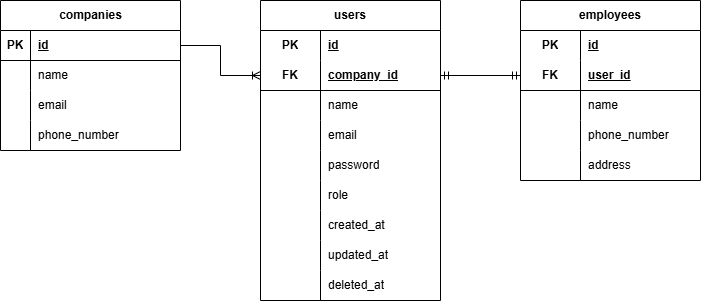

The diagram above was exported from draw.io. Its source (the exported page's mxGraphModel, read from the mxfile embedded in the PNG):
<mxGraphModel dx="619" dy="1519" grid="1" gridSize="10" guides="1" tooltips="1" connect="1" arrows="1" fold="1" page="1" pageScale="1" pageWidth="1920" pageHeight="1200" math="0" shadow="0">
  <root>
    <mxCell id="0" />
    <mxCell id="1" parent="0" />
    <mxCell id="F43fYiKjzl0yFHttaFm3-76" value="users" style="shape=table;startSize=30;container=1;collapsible=1;childLayout=tableLayout;fixedRows=1;rowLines=0;fontStyle=1;align=center;resizeLast=1;html=1;whiteSpace=wrap;" vertex="1" parent="1">
      <mxGeometry x="900" y="-740" width="180" height="300" as="geometry" />
    </mxCell>
    <mxCell id="F43fYiKjzl0yFHttaFm3-77" value="" style="shape=tableRow;horizontal=0;startSize=0;swimlaneHead=0;swimlaneBody=0;fillColor=none;collapsible=0;dropTarget=0;points=[[0,0.5],[1,0.5]];portConstraint=eastwest;top=0;left=0;right=0;bottom=0;html=1;" vertex="1" parent="F43fYiKjzl0yFHttaFm3-76">
      <mxGeometry y="30" width="180" height="30" as="geometry" />
    </mxCell>
    <mxCell id="F43fYiKjzl0yFHttaFm3-78" value="PK" style="shape=partialRectangle;connectable=0;fillColor=none;top=0;left=0;bottom=0;right=0;fontStyle=1;overflow=hidden;html=1;whiteSpace=wrap;" vertex="1" parent="F43fYiKjzl0yFHttaFm3-77">
      <mxGeometry width="60" height="30" as="geometry">
        <mxRectangle width="60" height="30" as="alternateBounds" />
      </mxGeometry>
    </mxCell>
    <mxCell id="F43fYiKjzl0yFHttaFm3-79" value="id" style="shape=partialRectangle;connectable=0;fillColor=none;top=0;left=0;bottom=0;right=0;align=left;spacingLeft=6;fontStyle=5;overflow=hidden;html=1;whiteSpace=wrap;" vertex="1" parent="F43fYiKjzl0yFHttaFm3-77">
      <mxGeometry x="60" width="120" height="30" as="geometry">
        <mxRectangle width="120" height="30" as="alternateBounds" />
      </mxGeometry>
    </mxCell>
    <mxCell id="F43fYiKjzl0yFHttaFm3-80" value="" style="shape=tableRow;horizontal=0;startSize=0;swimlaneHead=0;swimlaneBody=0;fillColor=none;collapsible=0;dropTarget=0;points=[[0,0.5],[1,0.5]];portConstraint=eastwest;top=0;left=0;right=0;bottom=1;html=1;" vertex="1" parent="F43fYiKjzl0yFHttaFm3-76">
      <mxGeometry y="60" width="180" height="30" as="geometry" />
    </mxCell>
    <mxCell id="F43fYiKjzl0yFHttaFm3-81" value="FK" style="shape=partialRectangle;connectable=0;fillColor=none;top=0;left=0;bottom=0;right=0;fontStyle=1;overflow=hidden;html=1;whiteSpace=wrap;" vertex="1" parent="F43fYiKjzl0yFHttaFm3-80">
      <mxGeometry width="60" height="30" as="geometry">
        <mxRectangle width="60" height="30" as="alternateBounds" />
      </mxGeometry>
    </mxCell>
    <mxCell id="F43fYiKjzl0yFHttaFm3-82" value="company_id" style="shape=partialRectangle;connectable=0;fillColor=none;top=0;left=0;bottom=0;right=0;align=left;spacingLeft=6;fontStyle=5;overflow=hidden;html=1;whiteSpace=wrap;" vertex="1" parent="F43fYiKjzl0yFHttaFm3-80">
      <mxGeometry x="60" width="120" height="30" as="geometry">
        <mxRectangle width="120" height="30" as="alternateBounds" />
      </mxGeometry>
    </mxCell>
    <mxCell id="F43fYiKjzl0yFHttaFm3-83" value="" style="shape=tableRow;horizontal=0;startSize=0;swimlaneHead=0;swimlaneBody=0;fillColor=none;collapsible=0;dropTarget=0;points=[[0,0.5],[1,0.5]];portConstraint=eastwest;top=0;left=0;right=0;bottom=0;html=1;" vertex="1" parent="F43fYiKjzl0yFHttaFm3-76">
      <mxGeometry y="90" width="180" height="30" as="geometry" />
    </mxCell>
    <mxCell id="F43fYiKjzl0yFHttaFm3-84" value="" style="shape=partialRectangle;connectable=0;fillColor=none;top=0;left=0;bottom=0;right=0;editable=1;overflow=hidden;html=1;whiteSpace=wrap;" vertex="1" parent="F43fYiKjzl0yFHttaFm3-83">
      <mxGeometry width="60" height="30" as="geometry">
        <mxRectangle width="60" height="30" as="alternateBounds" />
      </mxGeometry>
    </mxCell>
    <mxCell id="F43fYiKjzl0yFHttaFm3-85" value="name" style="shape=partialRectangle;connectable=0;fillColor=none;top=0;left=0;bottom=0;right=0;align=left;spacingLeft=6;overflow=hidden;html=1;whiteSpace=wrap;" vertex="1" parent="F43fYiKjzl0yFHttaFm3-83">
      <mxGeometry x="60" width="120" height="30" as="geometry">
        <mxRectangle width="120" height="30" as="alternateBounds" />
      </mxGeometry>
    </mxCell>
    <mxCell id="F43fYiKjzl0yFHttaFm3-86" value="" style="shape=tableRow;horizontal=0;startSize=0;swimlaneHead=0;swimlaneBody=0;fillColor=none;collapsible=0;dropTarget=0;points=[[0,0.5],[1,0.5]];portConstraint=eastwest;top=0;left=0;right=0;bottom=0;html=1;" vertex="1" parent="F43fYiKjzl0yFHttaFm3-76">
      <mxGeometry y="120" width="180" height="30" as="geometry" />
    </mxCell>
    <mxCell id="F43fYiKjzl0yFHttaFm3-87" value="" style="shape=partialRectangle;connectable=0;fillColor=none;top=0;left=0;bottom=0;right=0;editable=1;overflow=hidden;html=1;whiteSpace=wrap;" vertex="1" parent="F43fYiKjzl0yFHttaFm3-86">
      <mxGeometry width="60" height="30" as="geometry">
        <mxRectangle width="60" height="30" as="alternateBounds" />
      </mxGeometry>
    </mxCell>
    <mxCell id="F43fYiKjzl0yFHttaFm3-88" value="email" style="shape=partialRectangle;connectable=0;fillColor=none;top=0;left=0;bottom=0;right=0;align=left;spacingLeft=6;overflow=hidden;html=1;whiteSpace=wrap;" vertex="1" parent="F43fYiKjzl0yFHttaFm3-86">
      <mxGeometry x="60" width="120" height="30" as="geometry">
        <mxRectangle width="120" height="30" as="alternateBounds" />
      </mxGeometry>
    </mxCell>
    <mxCell id="F43fYiKjzl0yFHttaFm3-115" value="" style="shape=tableRow;horizontal=0;startSize=0;swimlaneHead=0;swimlaneBody=0;fillColor=none;collapsible=0;dropTarget=0;points=[[0,0.5],[1,0.5]];portConstraint=eastwest;top=0;left=0;right=0;bottom=0;html=1;" vertex="1" parent="F43fYiKjzl0yFHttaFm3-76">
      <mxGeometry y="150" width="180" height="30" as="geometry" />
    </mxCell>
    <mxCell id="F43fYiKjzl0yFHttaFm3-116" value="" style="shape=partialRectangle;connectable=0;fillColor=none;top=0;left=0;bottom=0;right=0;editable=1;overflow=hidden;html=1;whiteSpace=wrap;" vertex="1" parent="F43fYiKjzl0yFHttaFm3-115">
      <mxGeometry width="60" height="30" as="geometry">
        <mxRectangle width="60" height="30" as="alternateBounds" />
      </mxGeometry>
    </mxCell>
    <mxCell id="F43fYiKjzl0yFHttaFm3-117" value="password" style="shape=partialRectangle;connectable=0;fillColor=none;top=0;left=0;bottom=0;right=0;align=left;spacingLeft=6;overflow=hidden;html=1;whiteSpace=wrap;" vertex="1" parent="F43fYiKjzl0yFHttaFm3-115">
      <mxGeometry x="60" width="120" height="30" as="geometry">
        <mxRectangle width="120" height="30" as="alternateBounds" />
      </mxGeometry>
    </mxCell>
    <mxCell id="F43fYiKjzl0yFHttaFm3-118" value="" style="shape=tableRow;horizontal=0;startSize=0;swimlaneHead=0;swimlaneBody=0;fillColor=none;collapsible=0;dropTarget=0;points=[[0,0.5],[1,0.5]];portConstraint=eastwest;top=0;left=0;right=0;bottom=0;html=1;" vertex="1" parent="F43fYiKjzl0yFHttaFm3-76">
      <mxGeometry y="180" width="180" height="30" as="geometry" />
    </mxCell>
    <mxCell id="F43fYiKjzl0yFHttaFm3-119" value="" style="shape=partialRectangle;connectable=0;fillColor=none;top=0;left=0;bottom=0;right=0;editable=1;overflow=hidden;html=1;whiteSpace=wrap;" vertex="1" parent="F43fYiKjzl0yFHttaFm3-118">
      <mxGeometry width="60" height="30" as="geometry">
        <mxRectangle width="60" height="30" as="alternateBounds" />
      </mxGeometry>
    </mxCell>
    <mxCell id="F43fYiKjzl0yFHttaFm3-120" value="role" style="shape=partialRectangle;connectable=0;fillColor=none;top=0;left=0;bottom=0;right=0;align=left;spacingLeft=6;overflow=hidden;html=1;whiteSpace=wrap;" vertex="1" parent="F43fYiKjzl0yFHttaFm3-118">
      <mxGeometry x="60" width="120" height="30" as="geometry">
        <mxRectangle width="120" height="30" as="alternateBounds" />
      </mxGeometry>
    </mxCell>
    <mxCell id="F43fYiKjzl0yFHttaFm3-121" value="" style="shape=tableRow;horizontal=0;startSize=0;swimlaneHead=0;swimlaneBody=0;fillColor=none;collapsible=0;dropTarget=0;points=[[0,0.5],[1,0.5]];portConstraint=eastwest;top=0;left=0;right=0;bottom=0;html=1;" vertex="1" parent="F43fYiKjzl0yFHttaFm3-76">
      <mxGeometry y="210" width="180" height="30" as="geometry" />
    </mxCell>
    <mxCell id="F43fYiKjzl0yFHttaFm3-122" value="" style="shape=partialRectangle;connectable=0;fillColor=none;top=0;left=0;bottom=0;right=0;editable=1;overflow=hidden;html=1;whiteSpace=wrap;" vertex="1" parent="F43fYiKjzl0yFHttaFm3-121">
      <mxGeometry width="60" height="30" as="geometry">
        <mxRectangle width="60" height="30" as="alternateBounds" />
      </mxGeometry>
    </mxCell>
    <mxCell id="F43fYiKjzl0yFHttaFm3-123" value="created_at" style="shape=partialRectangle;connectable=0;fillColor=none;top=0;left=0;bottom=0;right=0;align=left;spacingLeft=6;overflow=hidden;html=1;whiteSpace=wrap;" vertex="1" parent="F43fYiKjzl0yFHttaFm3-121">
      <mxGeometry x="60" width="120" height="30" as="geometry">
        <mxRectangle width="120" height="30" as="alternateBounds" />
      </mxGeometry>
    </mxCell>
    <mxCell id="F43fYiKjzl0yFHttaFm3-124" value="" style="shape=tableRow;horizontal=0;startSize=0;swimlaneHead=0;swimlaneBody=0;fillColor=none;collapsible=0;dropTarget=0;points=[[0,0.5],[1,0.5]];portConstraint=eastwest;top=0;left=0;right=0;bottom=0;html=1;" vertex="1" parent="F43fYiKjzl0yFHttaFm3-76">
      <mxGeometry y="240" width="180" height="30" as="geometry" />
    </mxCell>
    <mxCell id="F43fYiKjzl0yFHttaFm3-125" value="" style="shape=partialRectangle;connectable=0;fillColor=none;top=0;left=0;bottom=0;right=0;editable=1;overflow=hidden;html=1;whiteSpace=wrap;" vertex="1" parent="F43fYiKjzl0yFHttaFm3-124">
      <mxGeometry width="60" height="30" as="geometry">
        <mxRectangle width="60" height="30" as="alternateBounds" />
      </mxGeometry>
    </mxCell>
    <mxCell id="F43fYiKjzl0yFHttaFm3-126" value="updated_at" style="shape=partialRectangle;connectable=0;fillColor=none;top=0;left=0;bottom=0;right=0;align=left;spacingLeft=6;overflow=hidden;html=1;whiteSpace=wrap;" vertex="1" parent="F43fYiKjzl0yFHttaFm3-124">
      <mxGeometry x="60" width="120" height="30" as="geometry">
        <mxRectangle width="120" height="30" as="alternateBounds" />
      </mxGeometry>
    </mxCell>
    <mxCell id="F43fYiKjzl0yFHttaFm3-127" value="" style="shape=tableRow;horizontal=0;startSize=0;swimlaneHead=0;swimlaneBody=0;fillColor=none;collapsible=0;dropTarget=0;points=[[0,0.5],[1,0.5]];portConstraint=eastwest;top=0;left=0;right=0;bottom=0;html=1;" vertex="1" parent="F43fYiKjzl0yFHttaFm3-76">
      <mxGeometry y="270" width="180" height="30" as="geometry" />
    </mxCell>
    <mxCell id="F43fYiKjzl0yFHttaFm3-128" value="" style="shape=partialRectangle;connectable=0;fillColor=none;top=0;left=0;bottom=0;right=0;editable=1;overflow=hidden;html=1;whiteSpace=wrap;" vertex="1" parent="F43fYiKjzl0yFHttaFm3-127">
      <mxGeometry width="60" height="30" as="geometry">
        <mxRectangle width="60" height="30" as="alternateBounds" />
      </mxGeometry>
    </mxCell>
    <mxCell id="F43fYiKjzl0yFHttaFm3-129" value="deleted_at" style="shape=partialRectangle;connectable=0;fillColor=none;top=0;left=0;bottom=0;right=0;align=left;spacingLeft=6;overflow=hidden;html=1;whiteSpace=wrap;" vertex="1" parent="F43fYiKjzl0yFHttaFm3-127">
      <mxGeometry x="60" width="120" height="30" as="geometry">
        <mxRectangle width="120" height="30" as="alternateBounds" />
      </mxGeometry>
    </mxCell>
    <mxCell id="F43fYiKjzl0yFHttaFm3-89" value="employees" style="shape=table;startSize=30;container=1;collapsible=1;childLayout=tableLayout;fixedRows=1;rowLines=0;fontStyle=1;align=center;resizeLast=1;html=1;whiteSpace=wrap;" vertex="1" parent="1">
      <mxGeometry x="1160" y="-740" width="180" height="180" as="geometry" />
    </mxCell>
    <mxCell id="F43fYiKjzl0yFHttaFm3-90" value="" style="shape=tableRow;horizontal=0;startSize=0;swimlaneHead=0;swimlaneBody=0;fillColor=none;collapsible=0;dropTarget=0;points=[[0,0.5],[1,0.5]];portConstraint=eastwest;top=0;left=0;right=0;bottom=0;html=1;" vertex="1" parent="F43fYiKjzl0yFHttaFm3-89">
      <mxGeometry y="30" width="180" height="30" as="geometry" />
    </mxCell>
    <mxCell id="F43fYiKjzl0yFHttaFm3-91" value="PK" style="shape=partialRectangle;connectable=0;fillColor=none;top=0;left=0;bottom=0;right=0;fontStyle=1;overflow=hidden;html=1;whiteSpace=wrap;" vertex="1" parent="F43fYiKjzl0yFHttaFm3-90">
      <mxGeometry width="60" height="30" as="geometry">
        <mxRectangle width="60" height="30" as="alternateBounds" />
      </mxGeometry>
    </mxCell>
    <mxCell id="F43fYiKjzl0yFHttaFm3-92" value="id" style="shape=partialRectangle;connectable=0;fillColor=none;top=0;left=0;bottom=0;right=0;align=left;spacingLeft=6;fontStyle=5;overflow=hidden;html=1;whiteSpace=wrap;" vertex="1" parent="F43fYiKjzl0yFHttaFm3-90">
      <mxGeometry x="60" width="120" height="30" as="geometry">
        <mxRectangle width="120" height="30" as="alternateBounds" />
      </mxGeometry>
    </mxCell>
    <mxCell id="F43fYiKjzl0yFHttaFm3-93" value="" style="shape=tableRow;horizontal=0;startSize=0;swimlaneHead=0;swimlaneBody=0;fillColor=none;collapsible=0;dropTarget=0;points=[[0,0.5],[1,0.5]];portConstraint=eastwest;top=0;left=0;right=0;bottom=1;html=1;" vertex="1" parent="F43fYiKjzl0yFHttaFm3-89">
      <mxGeometry y="60" width="180" height="30" as="geometry" />
    </mxCell>
    <mxCell id="F43fYiKjzl0yFHttaFm3-94" value="FK" style="shape=partialRectangle;connectable=0;fillColor=none;top=0;left=0;bottom=0;right=0;fontStyle=1;overflow=hidden;html=1;whiteSpace=wrap;" vertex="1" parent="F43fYiKjzl0yFHttaFm3-93">
      <mxGeometry width="60" height="30" as="geometry">
        <mxRectangle width="60" height="30" as="alternateBounds" />
      </mxGeometry>
    </mxCell>
    <mxCell id="F43fYiKjzl0yFHttaFm3-95" value="user_id" style="shape=partialRectangle;connectable=0;fillColor=none;top=0;left=0;bottom=0;right=0;align=left;spacingLeft=6;fontStyle=5;overflow=hidden;html=1;whiteSpace=wrap;" vertex="1" parent="F43fYiKjzl0yFHttaFm3-93">
      <mxGeometry x="60" width="120" height="30" as="geometry">
        <mxRectangle width="120" height="30" as="alternateBounds" />
      </mxGeometry>
    </mxCell>
    <mxCell id="F43fYiKjzl0yFHttaFm3-96" value="" style="shape=tableRow;horizontal=0;startSize=0;swimlaneHead=0;swimlaneBody=0;fillColor=none;collapsible=0;dropTarget=0;points=[[0,0.5],[1,0.5]];portConstraint=eastwest;top=0;left=0;right=0;bottom=0;html=1;" vertex="1" parent="F43fYiKjzl0yFHttaFm3-89">
      <mxGeometry y="90" width="180" height="30" as="geometry" />
    </mxCell>
    <mxCell id="F43fYiKjzl0yFHttaFm3-97" value="" style="shape=partialRectangle;connectable=0;fillColor=none;top=0;left=0;bottom=0;right=0;editable=1;overflow=hidden;html=1;whiteSpace=wrap;" vertex="1" parent="F43fYiKjzl0yFHttaFm3-96">
      <mxGeometry width="60" height="30" as="geometry">
        <mxRectangle width="60" height="30" as="alternateBounds" />
      </mxGeometry>
    </mxCell>
    <mxCell id="F43fYiKjzl0yFHttaFm3-98" value="name" style="shape=partialRectangle;connectable=0;fillColor=none;top=0;left=0;bottom=0;right=0;align=left;spacingLeft=6;overflow=hidden;html=1;whiteSpace=wrap;" vertex="1" parent="F43fYiKjzl0yFHttaFm3-96">
      <mxGeometry x="60" width="120" height="30" as="geometry">
        <mxRectangle width="120" height="30" as="alternateBounds" />
      </mxGeometry>
    </mxCell>
    <mxCell id="F43fYiKjzl0yFHttaFm3-99" value="" style="shape=tableRow;horizontal=0;startSize=0;swimlaneHead=0;swimlaneBody=0;fillColor=none;collapsible=0;dropTarget=0;points=[[0,0.5],[1,0.5]];portConstraint=eastwest;top=0;left=0;right=0;bottom=0;html=1;" vertex="1" parent="F43fYiKjzl0yFHttaFm3-89">
      <mxGeometry y="120" width="180" height="30" as="geometry" />
    </mxCell>
    <mxCell id="F43fYiKjzl0yFHttaFm3-100" value="" style="shape=partialRectangle;connectable=0;fillColor=none;top=0;left=0;bottom=0;right=0;editable=1;overflow=hidden;html=1;whiteSpace=wrap;" vertex="1" parent="F43fYiKjzl0yFHttaFm3-99">
      <mxGeometry width="60" height="30" as="geometry">
        <mxRectangle width="60" height="30" as="alternateBounds" />
      </mxGeometry>
    </mxCell>
    <mxCell id="F43fYiKjzl0yFHttaFm3-101" value="phone_number" style="shape=partialRectangle;connectable=0;fillColor=none;top=0;left=0;bottom=0;right=0;align=left;spacingLeft=6;overflow=hidden;html=1;whiteSpace=wrap;" vertex="1" parent="F43fYiKjzl0yFHttaFm3-99">
      <mxGeometry x="60" width="120" height="30" as="geometry">
        <mxRectangle width="120" height="30" as="alternateBounds" />
      </mxGeometry>
    </mxCell>
    <mxCell id="F43fYiKjzl0yFHttaFm3-131" value="" style="shape=tableRow;horizontal=0;startSize=0;swimlaneHead=0;swimlaneBody=0;fillColor=none;collapsible=0;dropTarget=0;points=[[0,0.5],[1,0.5]];portConstraint=eastwest;top=0;left=0;right=0;bottom=0;html=1;" vertex="1" parent="F43fYiKjzl0yFHttaFm3-89">
      <mxGeometry y="150" width="180" height="30" as="geometry" />
    </mxCell>
    <mxCell id="F43fYiKjzl0yFHttaFm3-132" value="" style="shape=partialRectangle;connectable=0;fillColor=none;top=0;left=0;bottom=0;right=0;editable=1;overflow=hidden;html=1;whiteSpace=wrap;" vertex="1" parent="F43fYiKjzl0yFHttaFm3-131">
      <mxGeometry width="60" height="30" as="geometry">
        <mxRectangle width="60" height="30" as="alternateBounds" />
      </mxGeometry>
    </mxCell>
    <mxCell id="F43fYiKjzl0yFHttaFm3-133" value="address" style="shape=partialRectangle;connectable=0;fillColor=none;top=0;left=0;bottom=0;right=0;align=left;spacingLeft=6;overflow=hidden;html=1;whiteSpace=wrap;" vertex="1" parent="F43fYiKjzl0yFHttaFm3-131">
      <mxGeometry x="60" width="120" height="30" as="geometry">
        <mxRectangle width="120" height="30" as="alternateBounds" />
      </mxGeometry>
    </mxCell>
    <mxCell id="F43fYiKjzl0yFHttaFm3-102" value="companies" style="shape=table;startSize=30;container=1;collapsible=1;childLayout=tableLayout;fixedRows=1;rowLines=0;fontStyle=1;align=center;resizeLast=1;html=1;" vertex="1" parent="1">
      <mxGeometry x="640" y="-740" width="180" height="150" as="geometry" />
    </mxCell>
    <mxCell id="F43fYiKjzl0yFHttaFm3-103" value="" style="shape=tableRow;horizontal=0;startSize=0;swimlaneHead=0;swimlaneBody=0;fillColor=none;collapsible=0;dropTarget=0;points=[[0,0.5],[1,0.5]];portConstraint=eastwest;top=0;left=0;right=0;bottom=1;" vertex="1" parent="F43fYiKjzl0yFHttaFm3-102">
      <mxGeometry y="30" width="180" height="30" as="geometry" />
    </mxCell>
    <mxCell id="F43fYiKjzl0yFHttaFm3-104" value="PK" style="shape=partialRectangle;connectable=0;fillColor=none;top=0;left=0;bottom=0;right=0;fontStyle=1;overflow=hidden;whiteSpace=wrap;html=1;" vertex="1" parent="F43fYiKjzl0yFHttaFm3-103">
      <mxGeometry width="30" height="30" as="geometry">
        <mxRectangle width="30" height="30" as="alternateBounds" />
      </mxGeometry>
    </mxCell>
    <mxCell id="F43fYiKjzl0yFHttaFm3-105" value="id" style="shape=partialRectangle;connectable=0;fillColor=none;top=0;left=0;bottom=0;right=0;align=left;spacingLeft=6;fontStyle=5;overflow=hidden;whiteSpace=wrap;html=1;" vertex="1" parent="F43fYiKjzl0yFHttaFm3-103">
      <mxGeometry x="30" width="150" height="30" as="geometry">
        <mxRectangle width="150" height="30" as="alternateBounds" />
      </mxGeometry>
    </mxCell>
    <mxCell id="F43fYiKjzl0yFHttaFm3-106" value="" style="shape=tableRow;horizontal=0;startSize=0;swimlaneHead=0;swimlaneBody=0;fillColor=none;collapsible=0;dropTarget=0;points=[[0,0.5],[1,0.5]];portConstraint=eastwest;top=0;left=0;right=0;bottom=0;" vertex="1" parent="F43fYiKjzl0yFHttaFm3-102">
      <mxGeometry y="60" width="180" height="30" as="geometry" />
    </mxCell>
    <mxCell id="F43fYiKjzl0yFHttaFm3-107" value="" style="shape=partialRectangle;connectable=0;fillColor=none;top=0;left=0;bottom=0;right=0;editable=1;overflow=hidden;whiteSpace=wrap;html=1;" vertex="1" parent="F43fYiKjzl0yFHttaFm3-106">
      <mxGeometry width="30" height="30" as="geometry">
        <mxRectangle width="30" height="30" as="alternateBounds" />
      </mxGeometry>
    </mxCell>
    <mxCell id="F43fYiKjzl0yFHttaFm3-108" value="name" style="shape=partialRectangle;connectable=0;fillColor=none;top=0;left=0;bottom=0;right=0;align=left;spacingLeft=6;overflow=hidden;whiteSpace=wrap;html=1;" vertex="1" parent="F43fYiKjzl0yFHttaFm3-106">
      <mxGeometry x="30" width="150" height="30" as="geometry">
        <mxRectangle width="150" height="30" as="alternateBounds" />
      </mxGeometry>
    </mxCell>
    <mxCell id="F43fYiKjzl0yFHttaFm3-109" value="" style="shape=tableRow;horizontal=0;startSize=0;swimlaneHead=0;swimlaneBody=0;fillColor=none;collapsible=0;dropTarget=0;points=[[0,0.5],[1,0.5]];portConstraint=eastwest;top=0;left=0;right=0;bottom=0;" vertex="1" parent="F43fYiKjzl0yFHttaFm3-102">
      <mxGeometry y="90" width="180" height="30" as="geometry" />
    </mxCell>
    <mxCell id="F43fYiKjzl0yFHttaFm3-110" value="" style="shape=partialRectangle;connectable=0;fillColor=none;top=0;left=0;bottom=0;right=0;editable=1;overflow=hidden;whiteSpace=wrap;html=1;" vertex="1" parent="F43fYiKjzl0yFHttaFm3-109">
      <mxGeometry width="30" height="30" as="geometry">
        <mxRectangle width="30" height="30" as="alternateBounds" />
      </mxGeometry>
    </mxCell>
    <mxCell id="F43fYiKjzl0yFHttaFm3-111" value="email" style="shape=partialRectangle;connectable=0;fillColor=none;top=0;left=0;bottom=0;right=0;align=left;spacingLeft=6;overflow=hidden;whiteSpace=wrap;html=1;" vertex="1" parent="F43fYiKjzl0yFHttaFm3-109">
      <mxGeometry x="30" width="150" height="30" as="geometry">
        <mxRectangle width="150" height="30" as="alternateBounds" />
      </mxGeometry>
    </mxCell>
    <mxCell id="F43fYiKjzl0yFHttaFm3-112" value="" style="shape=tableRow;horizontal=0;startSize=0;swimlaneHead=0;swimlaneBody=0;fillColor=none;collapsible=0;dropTarget=0;points=[[0,0.5],[1,0.5]];portConstraint=eastwest;top=0;left=0;right=0;bottom=0;" vertex="1" parent="F43fYiKjzl0yFHttaFm3-102">
      <mxGeometry y="120" width="180" height="30" as="geometry" />
    </mxCell>
    <mxCell id="F43fYiKjzl0yFHttaFm3-113" value="" style="shape=partialRectangle;connectable=0;fillColor=none;top=0;left=0;bottom=0;right=0;editable=1;overflow=hidden;whiteSpace=wrap;html=1;" vertex="1" parent="F43fYiKjzl0yFHttaFm3-112">
      <mxGeometry width="30" height="30" as="geometry">
        <mxRectangle width="30" height="30" as="alternateBounds" />
      </mxGeometry>
    </mxCell>
    <mxCell id="F43fYiKjzl0yFHttaFm3-114" value="phone_number" style="shape=partialRectangle;connectable=0;fillColor=none;top=0;left=0;bottom=0;right=0;align=left;spacingLeft=6;overflow=hidden;whiteSpace=wrap;html=1;" vertex="1" parent="F43fYiKjzl0yFHttaFm3-112">
      <mxGeometry x="30" width="150" height="30" as="geometry">
        <mxRectangle width="150" height="30" as="alternateBounds" />
      </mxGeometry>
    </mxCell>
    <mxCell id="F43fYiKjzl0yFHttaFm3-130" style="edgeStyle=orthogonalEdgeStyle;rounded=0;orthogonalLoop=1;jettySize=auto;html=1;exitX=1;exitY=0.5;exitDx=0;exitDy=0;endArrow=ERoneToMany;endFill=0;" edge="1" parent="1" source="F43fYiKjzl0yFHttaFm3-103" target="F43fYiKjzl0yFHttaFm3-80">
      <mxGeometry relative="1" as="geometry" />
    </mxCell>
    <mxCell id="F43fYiKjzl0yFHttaFm3-134" style="edgeStyle=orthogonalEdgeStyle;rounded=0;orthogonalLoop=1;jettySize=auto;html=1;exitX=0;exitY=0.5;exitDx=0;exitDy=0;entryX=1;entryY=0.5;entryDx=0;entryDy=0;endArrow=ERmandOne;endFill=0;startArrow=ERmandOne;startFill=0;" edge="1" parent="1" source="F43fYiKjzl0yFHttaFm3-93" target="F43fYiKjzl0yFHttaFm3-80">
      <mxGeometry relative="1" as="geometry" />
    </mxCell>
  </root>
</mxGraphModel>